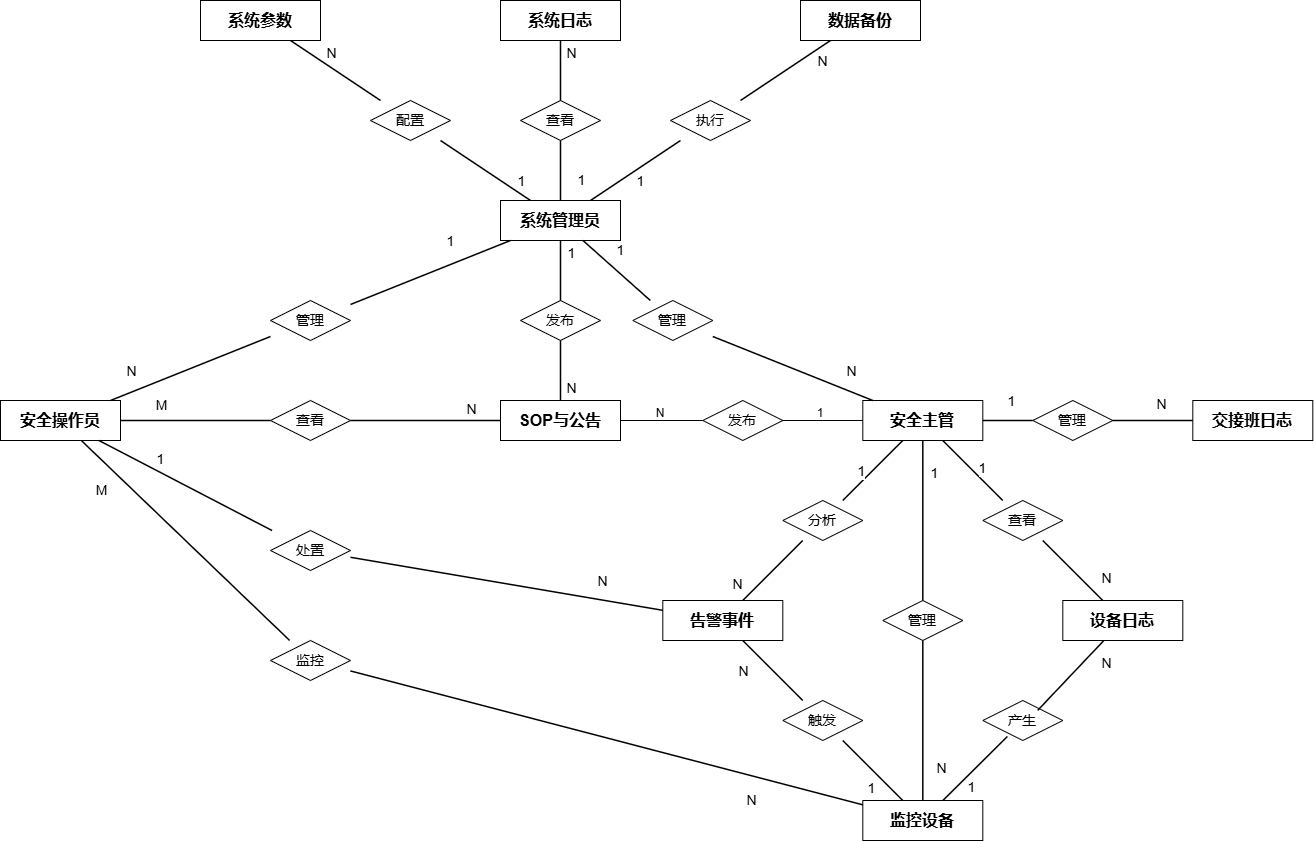

The diagram above was exported from draw.io. Its source (the exported page's mxGraphModel, read from the mxfile embedded in the PNG):
<mxGraphModel dx="1783" dy="1061" grid="0" gridSize="10" guides="1" tooltips="1" connect="1" arrows="1" fold="1" page="1" pageScale="1" pageWidth="1800" pageHeight="1200" math="0" shadow="0">
  <root>
    <mxCell id="0" />
    <mxCell id="1" parent="0" />
    <mxCell id="E_SysParam" parent="1" style="rounded=0;whiteSpace=wrap;html=1;strokeWidth=1;fontSize=16;fontStyle=1;" value="系统参数" vertex="1">
      <mxGeometry height="40" width="120" x="418" y="115" as="geometry" />
    </mxCell>
    <mxCell id="E_SysLog" parent="1" style="rounded=0;whiteSpace=wrap;html=1;strokeWidth=1;fontSize=16;fontStyle=1;" value="系统日志" vertex="1">
      <mxGeometry height="40" width="120" x="718" y="115" as="geometry" />
    </mxCell>
    <mxCell id="E_Backup" parent="1" style="rounded=0;whiteSpace=wrap;html=1;strokeWidth=1;fontSize=16;fontStyle=1;" value="数据备份" vertex="1">
      <mxGeometry height="40" width="120" x="1018" y="115" as="geometry" />
    </mxCell>
    <mxCell id="E_Admin" parent="1" style="rounded=0;whiteSpace=wrap;html=1;strokeWidth=1;fontSize=16;fontStyle=1;" value="系统管理员" vertex="1">
      <mxGeometry height="40" width="120" x="718" y="315" as="geometry" />
    </mxCell>
    <mxCell id="E_Op" parent="1" style="rounded=0;whiteSpace=wrap;html=1;strokeWidth=1;fontSize=16;fontStyle=1;" value="安全操作员" vertex="1">
      <mxGeometry height="40" width="120" x="218" y="515" as="geometry" />
    </mxCell>
    <mxCell id="E_SOP" parent="1" style="rounded=0;whiteSpace=wrap;html=1;strokeWidth=1;fontSize=16;fontStyle=1;" value="SOP与公告" vertex="1">
      <mxGeometry height="40" width="120" x="718" y="515" as="geometry" />
    </mxCell>
    <mxCell id="E_Sup" parent="1" style="rounded=0;whiteSpace=wrap;html=1;strokeWidth=1;fontSize=16;fontStyle=1;" value="安全主管" vertex="1">
      <mxGeometry height="40" width="120" x="1080.31" y="515" as="geometry" />
    </mxCell>
    <mxCell id="E_ShiftLog" parent="1" style="rounded=0;whiteSpace=wrap;html=1;strokeWidth=1;fontSize=16;fontStyle=1;" value="交接班日志" vertex="1">
      <mxGeometry height="40" width="120" x="1410.31" y="515" as="geometry" />
    </mxCell>
    <mxCell id="E_Alert" parent="1" style="rounded=0;whiteSpace=wrap;html=1;strokeWidth=1;fontSize=16;fontStyle=1;" value="告警事件" vertex="1">
      <mxGeometry height="40" width="120" x="880.31" y="715" as="geometry" />
    </mxCell>
    <mxCell id="E_DevLog" parent="1" style="rounded=0;whiteSpace=wrap;html=1;strokeWidth=1;fontSize=16;fontStyle=1;" value="设备日志" vertex="1">
      <mxGeometry height="40" width="120" x="1280.31" y="715" as="geometry" />
    </mxCell>
    <mxCell id="E_Cam" parent="1" style="rounded=0;whiteSpace=wrap;html=1;strokeWidth=1;fontSize=16;fontStyle=1;" value="监控设备" vertex="1">
      <mxGeometry height="40" width="120" x="1080.31" y="915" as="geometry" />
    </mxCell>
    <mxCell id="R_AdminParam" parent="1" style="shape=rhombus;whiteSpace=wrap;html=1;strokeWidth=1;fontSize=14;" value="配置" vertex="1">
      <mxGeometry height="40" width="80" x="588" y="215" as="geometry" />
    </mxCell>
    <mxCell id="R_AdminLog" parent="1" style="shape=rhombus;whiteSpace=wrap;html=1;strokeWidth=1;fontSize=14;" value="查看" vertex="1">
      <mxGeometry height="40" width="80" x="738" y="215" as="geometry" />
    </mxCell>
    <mxCell id="R_AdminBackup" parent="1" style="shape=rhombus;whiteSpace=wrap;html=1;strokeWidth=1;fontSize=14;" value="执行" vertex="1">
      <mxGeometry height="40" width="80" x="888" y="215" as="geometry" />
    </mxCell>
    <mxCell id="R_AdminOp" parent="1" style="shape=rhombus;whiteSpace=wrap;html=1;strokeWidth=1;fontSize=14;" value="管理" vertex="1">
      <mxGeometry height="40" width="80" x="488" y="415" as="geometry" />
    </mxCell>
    <mxCell id="R_AdminSOP" parent="1" style="shape=rhombus;whiteSpace=wrap;html=1;strokeWidth=1;fontSize=14;" value="发布" vertex="1">
      <mxGeometry height="40" width="80" x="738" y="415" as="geometry" />
    </mxCell>
    <mxCell id="R_AdminSup" parent="1" style="shape=rhombus;whiteSpace=wrap;html=1;strokeWidth=1;fontSize=14;" value="管理" vertex="1">
      <mxGeometry height="40" width="80" x="850.31" y="415" as="geometry" />
    </mxCell>
    <mxCell id="R_OpSOP" parent="1" style="shape=rhombus;whiteSpace=wrap;html=1;strokeWidth=1;fontSize=14;" value="查看" vertex="1">
      <mxGeometry height="40" width="80" x="488" y="515" as="geometry" />
    </mxCell>
    <mxCell id="R_SupShiftLog" parent="1" style="shape=rhombus;whiteSpace=wrap;html=1;strokeWidth=1;fontSize=14;" value="管理" vertex="1">
      <mxGeometry height="40" width="80" x="1250.31" y="515" as="geometry" />
    </mxCell>
    <mxCell id="R_OpAlert" parent="1" style="shape=rhombus;whiteSpace=wrap;html=1;strokeWidth=1;fontSize=14;" value="处置" vertex="1">
      <mxGeometry height="40" width="80" x="488" y="645" as="geometry" />
    </mxCell>
    <mxCell id="R_SupAlert" parent="1" style="shape=rhombus;whiteSpace=wrap;html=1;strokeWidth=1;fontSize=14;" value="分析" vertex="1">
      <mxGeometry height="40" width="80" x="1000.31" y="615" as="geometry" />
    </mxCell>
    <mxCell id="R_SupDevLog" parent="1" style="shape=rhombus;whiteSpace=wrap;html=1;strokeWidth=1;fontSize=14;" value="查看" vertex="1">
      <mxGeometry height="40" width="80" x="1200.31" y="615" as="geometry" />
    </mxCell>
    <mxCell id="R_OpCam" parent="1" style="shape=rhombus;whiteSpace=wrap;html=1;strokeWidth=1;fontSize=14;" value="监控" vertex="1">
      <mxGeometry height="40" width="80" x="488" y="755" as="geometry" />
    </mxCell>
    <mxCell id="R_SupCam" parent="1" style="shape=rhombus;whiteSpace=wrap;html=1;strokeWidth=1;fontSize=14;" value="管理" vertex="1">
      <mxGeometry height="40" width="80" x="1100.31" y="715" as="geometry" />
    </mxCell>
    <mxCell id="R_CamAlert" parent="1" style="shape=rhombus;whiteSpace=wrap;html=1;strokeWidth=1;fontSize=14;" value="触发" vertex="1">
      <mxGeometry height="40" width="80" x="1000.31" y="815" as="geometry" />
    </mxCell>
    <mxCell id="R_CamDevLog" parent="1" style="shape=rhombus;whiteSpace=wrap;html=1;strokeWidth=1;fontSize=14;" value="产生" vertex="1">
      <mxGeometry height="40" width="80" x="1200.31" y="815" as="geometry" />
    </mxCell>
    <mxCell id="Edge_Admin_Param_1" edge="1" parent="1" source="E_Admin" style="edgeStyle=none;rounded=0;html=1;endArrow=none;strokeWidth=1.5;" target="R_AdminParam">
      <mxGeometry relative="1" as="geometry" />
    </mxCell>
    <mxCell id="Card_Admin_Param_1" connectable="0" parent="Edge_Admin_Param_1" style="edgeLabel;html=1;align=center;verticalAlign=middle;resizable=0;points=[];fontSize=14;" value="1" vertex="1">
      <mxGeometry relative="1" x="-0.6" as="geometry">
        <mxPoint x="8" y="-8" as="offset" />
      </mxGeometry>
    </mxCell>
    <mxCell id="Edge_Admin_Param_2" edge="1" parent="1" source="R_AdminParam" style="edgeStyle=none;rounded=0;html=1;endArrow=none;strokeWidth=1.5;" target="E_SysParam">
      <mxGeometry relative="1" as="geometry" />
    </mxCell>
    <mxCell id="Card_Admin_Param_2" connectable="0" parent="Edge_Admin_Param_2" style="edgeLabel;html=1;align=center;verticalAlign=middle;resizable=0;points=[];fontSize=14;" value="N" vertex="1">
      <mxGeometry relative="1" x="0.6" as="geometry">
        <mxPoint x="22" as="offset" />
      </mxGeometry>
    </mxCell>
    <mxCell id="Edge_Admin_Log_1" edge="1" parent="1" source="E_Admin" style="edgeStyle=none;rounded=0;html=1;endArrow=none;strokeWidth=1.5;" target="R_AdminLog">
      <mxGeometry relative="1" as="geometry" />
    </mxCell>
    <mxCell id="Card_Admin_Log_1" connectable="0" parent="Edge_Admin_Log_1" style="edgeLabel;html=1;align=center;verticalAlign=middle;resizable=0;points=[];fontSize=14;" value="1" vertex="1">
      <mxGeometry relative="1" x="-0.6" as="geometry">
        <mxPoint x="20" y="-8" as="offset" />
      </mxGeometry>
    </mxCell>
    <mxCell id="Edge_Admin_Log_2" edge="1" parent="1" source="R_AdminLog" style="edgeStyle=none;rounded=0;html=1;endArrow=none;strokeWidth=1.5;" target="E_SysLog">
      <mxGeometry relative="1" as="geometry" />
    </mxCell>
    <mxCell id="Card_Admin_Log_2" connectable="0" parent="Edge_Admin_Log_2" style="edgeLabel;html=1;align=center;verticalAlign=middle;resizable=0;points=[];fontSize=14;" value="N" vertex="1">
      <mxGeometry relative="1" x="0.6" as="geometry">
        <mxPoint x="10" as="offset" />
      </mxGeometry>
    </mxCell>
    <mxCell id="Edge_Admin_Backup_1" edge="1" parent="1" source="E_Admin" style="edgeStyle=none;rounded=0;html=1;endArrow=none;strokeWidth=1.5;" target="R_AdminBackup">
      <mxGeometry relative="1" as="geometry" />
    </mxCell>
    <mxCell id="Card_Admin_Backup_1" connectable="0" parent="Edge_Admin_Backup_1" style="edgeLabel;html=1;align=center;verticalAlign=middle;resizable=0;points=[];fontSize=14;" value="1" vertex="1">
      <mxGeometry relative="1" x="-0.6" as="geometry">
        <mxPoint x="32" y="-8" as="offset" />
      </mxGeometry>
    </mxCell>
    <mxCell id="Edge_Admin_Backup_2" edge="1" parent="1" source="R_AdminBackup" style="edgeStyle=none;rounded=0;html=1;endArrow=none;strokeWidth=1.5;" target="E_Backup">
      <mxGeometry relative="1" as="geometry" />
    </mxCell>
    <mxCell id="Card_Admin_Backup_2" connectable="0" parent="Edge_Admin_Backup_2" style="edgeLabel;html=1;align=center;verticalAlign=middle;resizable=0;points=[];fontSize=14;" value="N" vertex="1">
      <mxGeometry relative="1" x="0.6" as="geometry">
        <mxPoint x="10" y="8" as="offset" />
      </mxGeometry>
    </mxCell>
    <mxCell id="Edge_Admin_Op_1" edge="1" parent="1" source="E_Admin" style="edgeStyle=none;rounded=0;html=1;endArrow=none;strokeWidth=1.5;" target="R_AdminOp">
      <mxGeometry relative="1" as="geometry" />
    </mxCell>
    <mxCell id="Card_Admin_Op_1" connectable="0" parent="Edge_Admin_Op_1" style="edgeLabel;html=1;align=center;verticalAlign=middle;resizable=0;points=[];fontSize=14;" value="1" vertex="1">
      <mxGeometry relative="1" x="-0.6" as="geometry">
        <mxPoint x="-28" y="-13" as="offset" />
      </mxGeometry>
    </mxCell>
    <mxCell id="Edge_Admin_Op_2" edge="1" parent="1" source="R_AdminOp" style="edgeStyle=none;rounded=0;html=1;endArrow=none;strokeWidth=1.5;" target="E_Op">
      <mxGeometry relative="1" as="geometry" />
    </mxCell>
    <mxCell id="Card_Admin_Op_2" connectable="0" parent="Edge_Admin_Op_2" style="edgeLabel;html=1;align=center;verticalAlign=middle;resizable=0;points=[];fontSize=14;" value="N" vertex="1">
      <mxGeometry relative="1" x="0.6" as="geometry">
        <mxPoint x="-12" y="-17" as="offset" />
      </mxGeometry>
    </mxCell>
    <mxCell id="Edge_Admin_SOP_1" edge="1" parent="1" source="E_Admin" style="edgeStyle=none;rounded=0;html=1;endArrow=none;strokeWidth=1.5;" target="R_AdminSOP">
      <mxGeometry relative="1" as="geometry" />
    </mxCell>
    <mxCell id="Card_Admin_SOP_1" connectable="0" parent="Edge_Admin_SOP_1" style="edgeLabel;html=1;align=center;verticalAlign=middle;resizable=0;points=[];fontSize=14;" value="1" vertex="1">
      <mxGeometry relative="1" x="-0.6" as="geometry">
        <mxPoint x="10" as="offset" />
      </mxGeometry>
    </mxCell>
    <mxCell id="Edge_Admin_SOP_2" edge="1" parent="1" source="R_AdminSOP" style="edgeStyle=none;rounded=0;html=1;endArrow=none;strokeWidth=1.5;" target="E_SOP">
      <mxGeometry relative="1" as="geometry" />
    </mxCell>
    <mxCell id="Card_Admin_SOP_2" connectable="0" parent="Edge_Admin_SOP_2" style="edgeLabel;html=1;align=center;verticalAlign=middle;resizable=0;points=[];fontSize=14;" value="N" vertex="1">
      <mxGeometry relative="1" x="0.6" as="geometry">
        <mxPoint x="10" as="offset" />
      </mxGeometry>
    </mxCell>
    <mxCell id="Edge_Admin_Sup_1" edge="1" parent="1" source="E_Admin" style="edgeStyle=none;rounded=0;html=1;endArrow=none;strokeWidth=1.5;" target="R_AdminSup">
      <mxGeometry relative="1" as="geometry" />
    </mxCell>
    <mxCell id="Card_Admin_Sup_1" connectable="0" parent="Edge_Admin_Sup_1" style="edgeLabel;html=1;align=center;verticalAlign=middle;resizable=0;points=[];fontSize=14;" value="1" vertex="1">
      <mxGeometry relative="1" x="-0.6" as="geometry">
        <mxPoint x="24" y="-2" as="offset" />
      </mxGeometry>
    </mxCell>
    <mxCell id="Edge_Admin_Sup_2" edge="1" parent="1" source="R_AdminSup" style="edgeStyle=none;rounded=0;html=1;endArrow=none;strokeWidth=1.5;" target="E_Sup">
      <mxGeometry relative="1" as="geometry" />
    </mxCell>
    <mxCell id="Card_Admin_Sup_2" connectable="0" parent="Edge_Admin_Sup_2" style="edgeLabel;html=1;align=center;verticalAlign=middle;resizable=0;points=[];fontSize=14;" value="N" vertex="1">
      <mxGeometry relative="1" x="0.6" as="geometry">
        <mxPoint x="10" y="-17" as="offset" />
      </mxGeometry>
    </mxCell>
    <mxCell id="Edge_Op_SOP_1" edge="1" parent="1" source="E_Op" style="edgeStyle=none;rounded=0;html=1;endArrow=none;strokeWidth=1.5;" target="R_OpSOP">
      <mxGeometry relative="1" as="geometry" />
    </mxCell>
    <mxCell id="Card_Op_SOP_1" connectable="0" parent="Edge_Op_SOP_1" style="edgeLabel;html=1;align=center;verticalAlign=middle;resizable=0;points=[];fontSize=14;" value="M" vertex="1">
      <mxGeometry relative="1" x="-0.6" as="geometry">
        <mxPoint x="10" y="-16" as="offset" />
      </mxGeometry>
    </mxCell>
    <mxCell id="Edge_Op_SOP_2" edge="1" parent="1" source="R_OpSOP" style="edgeStyle=none;rounded=0;html=1;endArrow=none;strokeWidth=1.5;" target="E_SOP">
      <mxGeometry relative="1" as="geometry" />
    </mxCell>
    <mxCell id="Card_Op_SOP_2" connectable="0" parent="Edge_Op_SOP_2" style="edgeLabel;html=1;align=center;verticalAlign=middle;resizable=0;points=[];fontSize=14;" value="N" vertex="1">
      <mxGeometry relative="1" x="0.6" as="geometry">
        <mxPoint y="-12" as="offset" />
      </mxGeometry>
    </mxCell>
    <mxCell id="Edge_Sup_ShiftLog_1" edge="1" parent="1" source="E_Sup" style="edgeStyle=none;rounded=0;html=1;endArrow=none;strokeWidth=1.5;" target="R_SupShiftLog">
      <mxGeometry relative="1" as="geometry" />
    </mxCell>
    <mxCell id="Card_Sup_ShiftLog_1" connectable="0" parent="Edge_Sup_ShiftLog_1" style="edgeLabel;html=1;align=center;verticalAlign=middle;resizable=0;points=[];fontSize=14;" value="1" vertex="1">
      <mxGeometry relative="1" x="-0.6" as="geometry">
        <mxPoint x="18" y="-20" as="offset" />
      </mxGeometry>
    </mxCell>
    <mxCell id="Edge_Sup_ShiftLog_2" edge="1" parent="1" source="R_SupShiftLog" style="edgeStyle=none;rounded=0;html=1;endArrow=none;strokeWidth=1.5;" target="E_ShiftLog">
      <mxGeometry relative="1" as="geometry" />
    </mxCell>
    <mxCell id="Card_Sup_ShiftLog_2" connectable="0" parent="Edge_Sup_ShiftLog_2" style="edgeLabel;html=1;align=center;verticalAlign=middle;resizable=0;points=[];fontSize=14;" value="N" vertex="1">
      <mxGeometry relative="1" x="0.6" as="geometry">
        <mxPoint x="-16" y="-17" as="offset" />
      </mxGeometry>
    </mxCell>
    <mxCell id="Edge_Op_Alert_1" edge="1" parent="1" source="E_Op" style="edgeStyle=none;rounded=0;html=1;endArrow=none;strokeWidth=1.5;" target="R_OpAlert">
      <mxGeometry relative="1" as="geometry" />
    </mxCell>
    <mxCell id="Card_Op_Alert_1" connectable="0" parent="Edge_Op_Alert_1" style="edgeLabel;html=1;align=center;verticalAlign=middle;resizable=0;points=[];fontSize=14;" value="1" vertex="1">
      <mxGeometry relative="1" x="-0.6" as="geometry">
        <mxPoint x="27" as="offset" />
      </mxGeometry>
    </mxCell>
    <mxCell id="Edge_Op_Alert_2" edge="1" parent="1" source="R_OpAlert" style="edgeStyle=none;rounded=0;html=1;endArrow=none;strokeWidth=1.5;" target="E_Alert">
      <mxGeometry relative="1" as="geometry" />
    </mxCell>
    <mxCell id="Card_Op_Alert_2" connectable="0" parent="Edge_Op_Alert_2" style="edgeLabel;html=1;align=center;verticalAlign=middle;resizable=0;points=[];fontSize=14;" value="N" vertex="1">
      <mxGeometry relative="1" x="0.6" as="geometry">
        <mxPoint x="1" y="-19" as="offset" />
      </mxGeometry>
    </mxCell>
    <mxCell id="Edge_Sup_Alert_1" edge="1" parent="1" source="E_Sup" style="edgeStyle=none;rounded=0;html=1;endArrow=none;strokeWidth=1.5;" target="R_SupAlert">
      <mxGeometry relative="1" as="geometry" />
    </mxCell>
    <mxCell id="Card_Sup_Alert_1" connectable="0" parent="Edge_Sup_Alert_1" style="edgeLabel;html=1;align=center;verticalAlign=middle;resizable=0;points=[];fontSize=14;" value="1" vertex="1">
      <mxGeometry relative="1" x="-0.6" as="geometry">
        <mxPoint x="-30" y="18" as="offset" />
      </mxGeometry>
    </mxCell>
    <mxCell id="Edge_Sup_Alert_2" edge="1" parent="1" source="R_SupAlert" style="edgeStyle=none;rounded=0;html=1;endArrow=none;strokeWidth=1.5;" target="E_Alert">
      <mxGeometry relative="1" as="geometry" />
    </mxCell>
    <mxCell id="Card_Sup_Alert_2" connectable="0" parent="Edge_Sup_Alert_2" style="edgeLabel;html=1;align=center;verticalAlign=middle;resizable=0;points=[];fontSize=14;" value="N" vertex="1">
      <mxGeometry relative="1" x="0.6" as="geometry">
        <mxPoint x="-18" y="-4" as="offset" />
      </mxGeometry>
    </mxCell>
    <mxCell id="Edge_Sup_DevLog_1" edge="1" parent="1" source="E_Sup" style="edgeStyle=none;rounded=0;html=1;endArrow=none;strokeWidth=1.5;" target="R_SupDevLog">
      <mxGeometry relative="1" as="geometry" />
    </mxCell>
    <mxCell id="Card_Sup_DevLog_1" connectable="0" parent="Edge_Sup_DevLog_1" style="edgeLabel;html=1;align=center;verticalAlign=middle;resizable=0;points=[];fontSize=14;" value="1" vertex="1">
      <mxGeometry relative="1" x="-0.6" as="geometry">
        <mxPoint x="27" y="15" as="offset" />
      </mxGeometry>
    </mxCell>
    <mxCell id="Edge_Sup_DevLog_2" edge="1" parent="1" source="R_SupDevLog" style="edgeStyle=none;rounded=0;html=1;endArrow=none;strokeWidth=1.5;" target="E_DevLog">
      <mxGeometry relative="1" as="geometry" />
    </mxCell>
    <mxCell id="Card_Sup_DevLog_2" connectable="0" parent="Edge_Sup_DevLog_2" style="edgeLabel;html=1;align=center;verticalAlign=middle;resizable=0;points=[];fontSize=14;" value="N" vertex="1">
      <mxGeometry relative="1" x="0.6" as="geometry">
        <mxPoint x="15" y="-10" as="offset" />
      </mxGeometry>
    </mxCell>
    <mxCell id="Edge_Op_Cam_1" edge="1" parent="1" source="E_Op" style="edgeStyle=none;rounded=0;html=1;endArrow=none;strokeWidth=1.5;" target="R_OpCam">
      <mxGeometry relative="1" as="geometry" />
    </mxCell>
    <mxCell id="Card_Op_Cam_1" connectable="0" parent="Edge_Op_Cam_1" style="edgeLabel;html=1;align=center;verticalAlign=middle;resizable=0;points=[];fontSize=14;" value="M" vertex="1">
      <mxGeometry relative="1" x="-0.6" as="geometry">
        <mxPoint x="-22" y="10" as="offset" />
      </mxGeometry>
    </mxCell>
    <mxCell id="Edge_Op_Cam_2" edge="1" parent="1" source="R_OpCam" style="edgeStyle=none;rounded=0;html=1;endArrow=none;strokeWidth=1.5;" target="E_Cam">
      <mxGeometry relative="1" as="geometry" />
    </mxCell>
    <mxCell id="Card_Op_Cam_2" connectable="0" parent="Edge_Op_Cam_2" style="edgeLabel;html=1;align=center;verticalAlign=middle;resizable=0;points=[];fontSize=14;" value="N" vertex="1">
      <mxGeometry relative="1" x="0.6" as="geometry">
        <mxPoint x="-10" y="22" as="offset" />
      </mxGeometry>
    </mxCell>
    <mxCell id="Edge_Sup_Cam_1" edge="1" parent="1" source="E_Sup" style="edgeStyle=none;rounded=0;html=1;endArrow=none;strokeWidth=1.5;" target="R_SupCam">
      <mxGeometry relative="1" as="geometry" />
    </mxCell>
    <mxCell id="Card_Sup_Cam_1" connectable="0" parent="Edge_Sup_Cam_1" style="edgeLabel;html=1;align=center;verticalAlign=middle;resizable=0;points=[];fontSize=14;" value="1" vertex="1">
      <mxGeometry relative="1" x="-0.6" as="geometry">
        <mxPoint x="11" as="offset" />
      </mxGeometry>
    </mxCell>
    <mxCell id="Edge_Sup_Cam_2" edge="1" parent="1" source="R_SupCam" style="edgeStyle=none;rounded=0;html=1;endArrow=none;strokeWidth=1.5;" target="E_Cam">
      <mxGeometry relative="1" as="geometry" />
    </mxCell>
    <mxCell id="Card_Sup_Cam_2" connectable="0" parent="Edge_Sup_Cam_2" style="edgeLabel;html=1;align=center;verticalAlign=middle;resizable=0;points=[];fontSize=14;" value="N" vertex="1">
      <mxGeometry relative="1" x="0.6" as="geometry">
        <mxPoint x="18" as="offset" />
      </mxGeometry>
    </mxCell>
    <mxCell id="Edge_Cam_Alert_1" edge="1" parent="1" source="E_Cam" style="edgeStyle=none;rounded=0;html=1;endArrow=none;strokeWidth=1.5;" target="R_CamAlert">
      <mxGeometry relative="1" as="geometry" />
    </mxCell>
    <mxCell id="Card_Cam_Alert_1" connectable="0" parent="Edge_Cam_Alert_1" style="edgeLabel;html=1;align=center;verticalAlign=middle;resizable=0;points=[];fontSize=14;" value="1" vertex="1">
      <mxGeometry relative="1" x="-0.6" as="geometry">
        <mxPoint x="-20" as="offset" />
      </mxGeometry>
    </mxCell>
    <mxCell id="Edge_Cam_Alert_2" edge="1" parent="1" source="R_CamAlert" style="edgeStyle=none;rounded=0;html=1;endArrow=none;strokeWidth=1.5;" target="E_Alert">
      <mxGeometry relative="1" as="geometry" />
    </mxCell>
    <mxCell id="Card_Cam_Alert_2" connectable="0" parent="Edge_Cam_Alert_2" style="edgeLabel;html=1;align=center;verticalAlign=middle;resizable=0;points=[];fontSize=14;" value="N" vertex="1">
      <mxGeometry relative="1" x="0.6" as="geometry">
        <mxPoint x="-12" y="18" as="offset" />
      </mxGeometry>
    </mxCell>
    <mxCell id="Edge_Cam_DevLog_1" edge="1" parent="1" source="E_Cam" style="edgeStyle=none;rounded=0;html=1;endArrow=none;strokeWidth=1.5;entryX=0.307;entryY=0.898;entryDx=0;entryDy=0;entryPerimeter=0;" target="R_CamDevLog">
      <mxGeometry relative="1" as="geometry" />
    </mxCell>
    <mxCell id="Card_Cam_DevLog_1" connectable="0" parent="Edge_Cam_DevLog_1" style="edgeLabel;html=1;align=center;verticalAlign=middle;resizable=0;points=[];fontSize=14;" value="1" vertex="1">
      <mxGeometry relative="1" x="-0.6" as="geometry">
        <mxPoint x="15" as="offset" />
      </mxGeometry>
    </mxCell>
    <mxCell id="Edge_Cam_DevLog_2" edge="1" parent="1" source="R_CamDevLog" style="edgeStyle=none;rounded=0;html=1;endArrow=none;strokeWidth=1.5;exitX=0.686;exitY=0.246;exitDx=0;exitDy=0;exitPerimeter=0;" target="E_DevLog">
      <mxGeometry relative="1" as="geometry">
        <mxPoint x="1258" y="815" as="sourcePoint" />
      </mxGeometry>
    </mxCell>
    <mxCell id="Card_Cam_DevLog_2" connectable="0" parent="Edge_Cam_DevLog_2" style="edgeLabel;html=1;align=center;verticalAlign=middle;resizable=0;points=[];fontSize=14;" value="N" vertex="1">
      <mxGeometry relative="1" x="0.6" as="geometry">
        <mxPoint x="15" y="9" as="offset" />
      </mxGeometry>
    </mxCell>
    <mxCell id="wLhCGob0Tm_U4Xpgf9xg-2" parent="1" style="shape=rhombus;whiteSpace=wrap;html=1;strokeWidth=1;fontSize=14;" value="发布" vertex="1">
      <mxGeometry height="40" width="80" x="920.31" y="515" as="geometry" />
    </mxCell>
    <mxCell id="wLhCGob0Tm_U4Xpgf9xg-4" edge="1" parent="1" source="wLhCGob0Tm_U4Xpgf9xg-2" style="endArrow=none;html=1;rounded=0;entryX=0;entryY=0.5;entryDx=0;entryDy=0;" target="E_Sup" value="">
      <mxGeometry height="50" relative="1" width="50" as="geometry">
        <mxPoint x="1000.31" y="585" as="sourcePoint" />
        <mxPoint x="1071.0206781186548" y="535" as="targetPoint" />
      </mxGeometry>
    </mxCell>
    <mxCell id="wLhCGob0Tm_U4Xpgf9xg-5" edge="1" parent="1" source="wLhCGob0Tm_U4Xpgf9xg-2" style="endArrow=none;html=1;rounded=0;entryX=1;entryY=0.5;entryDx=0;entryDy=0;" target="E_SOP" value="">
      <mxGeometry height="50" relative="1" width="50" as="geometry">
        <mxPoint x="849.5993218813452" y="585" as="sourcePoint" />
        <mxPoint x="849.5993218813452" y="535" as="targetPoint" />
      </mxGeometry>
    </mxCell>
    <mxCell id="wLhCGob0Tm_U4Xpgf9xg-6" parent="1" style="text;html=1;whiteSpace=wrap;strokeColor=none;fillColor=none;align=center;verticalAlign=middle;rounded=0;" value="1" vertex="1">
      <mxGeometry height="30" width="60" x="1008" y="513" as="geometry" />
    </mxCell>
    <mxCell id="wLhCGob0Tm_U4Xpgf9xg-7" parent="1" style="text;html=1;whiteSpace=wrap;strokeColor=none;fillColor=none;align=center;verticalAlign=middle;rounded=0;" value="N" vertex="1">
      <mxGeometry height="30" width="60" x="848" y="513" as="geometry" />
    </mxCell>
  </root>
</mxGraphModel>